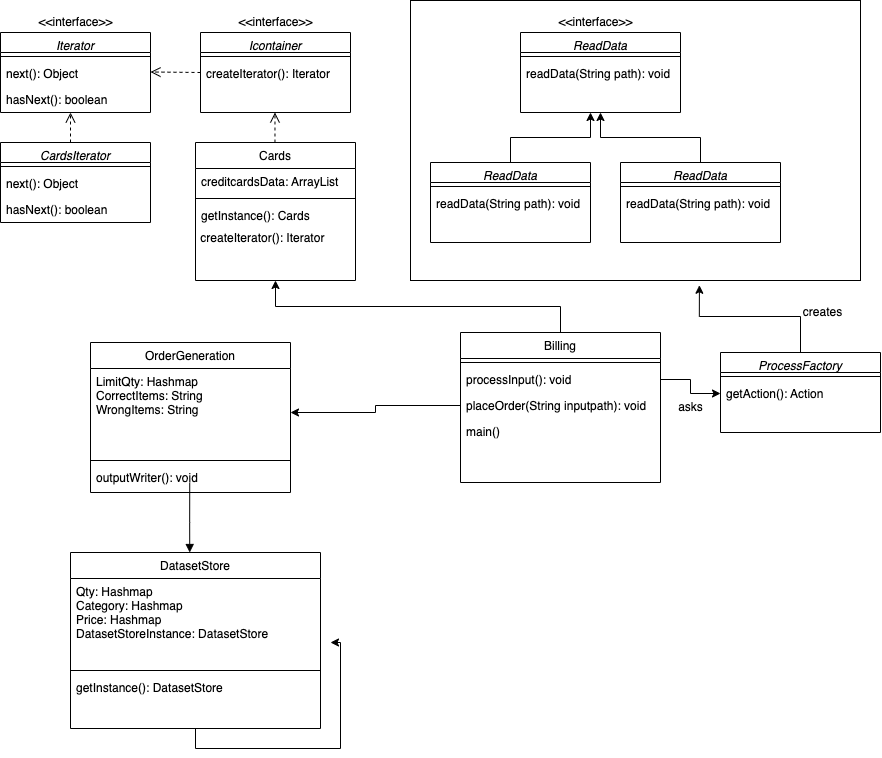

The diagram above was exported from draw.io. Its source (the exported page's mxGraphModel, read from the mxfile embedded in the PNG):
<mxGraphModel dx="1577" dy="1023" grid="1" gridSize="10" guides="1" tooltips="1" connect="1" arrows="1" fold="1" page="1" pageScale="1" pageWidth="827" pageHeight="1169" math="0" shadow="0">
  <root>
    <mxCell id="WIyWlLk6GJQsqaUBKTNV-0" />
    <mxCell id="WIyWlLk6GJQsqaUBKTNV-1" parent="WIyWlLk6GJQsqaUBKTNV-0" />
    <mxCell id="zkfFHV4jXpPFQw0GAbJ--0" value="Iterator&#10;" style="swimlane;fontStyle=2;align=center;verticalAlign=top;childLayout=stackLayout;horizontal=1;startSize=20;horizontalStack=0;resizeParent=1;resizeLast=0;collapsible=1;marginBottom=0;rounded=0;shadow=0;strokeWidth=1;" parent="WIyWlLk6GJQsqaUBKTNV-1" vertex="1">
      <mxGeometry x="30" y="40" width="150" height="80" as="geometry">
        <mxRectangle x="230" y="140" width="160" height="26" as="alternateBounds" />
      </mxGeometry>
    </mxCell>
    <mxCell id="zkfFHV4jXpPFQw0GAbJ--4" value="" style="line;html=1;strokeWidth=1;align=left;verticalAlign=middle;spacingTop=-1;spacingLeft=3;spacingRight=3;rotatable=0;labelPosition=right;points=[];portConstraint=eastwest;" parent="zkfFHV4jXpPFQw0GAbJ--0" vertex="1">
      <mxGeometry y="20" width="150" height="8" as="geometry" />
    </mxCell>
    <mxCell id="Nltdg78FSxamY5h0uQ-D-1" value="next(): Object" style="text;align=left;verticalAlign=top;spacingLeft=4;spacingRight=4;overflow=hidden;rotatable=0;points=[[0,0.5],[1,0.5]];portConstraint=eastwest;" vertex="1" parent="zkfFHV4jXpPFQw0GAbJ--0">
      <mxGeometry y="28" width="150" height="26" as="geometry" />
    </mxCell>
    <mxCell id="Nltdg78FSxamY5h0uQ-D-2" value="hasNext(): boolean" style="text;align=left;verticalAlign=top;spacingLeft=4;spacingRight=4;overflow=hidden;rotatable=0;points=[[0,0.5],[1,0.5]];portConstraint=eastwest;" vertex="1" parent="zkfFHV4jXpPFQw0GAbJ--0">
      <mxGeometry y="54" width="150" height="26" as="geometry" />
    </mxCell>
    <mxCell id="zkfFHV4jXpPFQw0GAbJ--6" value="Cards" style="swimlane;fontStyle=0;align=center;verticalAlign=top;childLayout=stackLayout;horizontal=1;startSize=26;horizontalStack=0;resizeParent=1;resizeLast=0;collapsible=1;marginBottom=0;rounded=0;shadow=0;strokeWidth=1;" parent="WIyWlLk6GJQsqaUBKTNV-1" vertex="1">
      <mxGeometry x="225" y="150" width="160" height="138" as="geometry">
        <mxRectangle x="130" y="380" width="160" height="26" as="alternateBounds" />
      </mxGeometry>
    </mxCell>
    <mxCell id="zkfFHV4jXpPFQw0GAbJ--7" value="creditcardsData: ArrayList " style="text;align=left;verticalAlign=top;spacingLeft=4;spacingRight=4;overflow=hidden;rotatable=0;points=[[0,0.5],[1,0.5]];portConstraint=eastwest;" parent="zkfFHV4jXpPFQw0GAbJ--6" vertex="1">
      <mxGeometry y="26" width="160" height="26" as="geometry" />
    </mxCell>
    <mxCell id="zkfFHV4jXpPFQw0GAbJ--9" value="" style="line;html=1;strokeWidth=1;align=left;verticalAlign=middle;spacingTop=-1;spacingLeft=3;spacingRight=3;rotatable=0;labelPosition=right;points=[];portConstraint=eastwest;" parent="zkfFHV4jXpPFQw0GAbJ--6" vertex="1">
      <mxGeometry y="52" width="160" height="8" as="geometry" />
    </mxCell>
    <mxCell id="zkfFHV4jXpPFQw0GAbJ--11" value="getInstance(): Cards" style="text;align=left;verticalAlign=top;spacingLeft=4;spacingRight=4;overflow=hidden;rotatable=0;points=[[0,0.5],[1,0.5]];portConstraint=eastwest;" parent="zkfFHV4jXpPFQw0GAbJ--6" vertex="1">
      <mxGeometry y="60" width="160" height="26" as="geometry" />
    </mxCell>
    <mxCell id="Nltdg78FSxamY5h0uQ-D-25" value="&amp;nbsp;createIterator(): Iterator" style="text;html=1;align=left;verticalAlign=middle;resizable=0;points=[];autosize=1;strokeColor=none;fillColor=none;" vertex="1" parent="zkfFHV4jXpPFQw0GAbJ--6">
      <mxGeometry y="86" width="160" height="20" as="geometry" />
    </mxCell>
    <mxCell id="Nltdg78FSxamY5h0uQ-D-3" value="Icontainer" style="swimlane;fontStyle=2;align=center;verticalAlign=top;childLayout=stackLayout;horizontal=1;startSize=20;horizontalStack=0;resizeParent=1;resizeLast=0;collapsible=1;marginBottom=0;rounded=0;shadow=0;strokeWidth=1;" vertex="1" parent="WIyWlLk6GJQsqaUBKTNV-1">
      <mxGeometry x="230" y="40" width="150" height="80" as="geometry">
        <mxRectangle x="230" y="140" width="160" height="26" as="alternateBounds" />
      </mxGeometry>
    </mxCell>
    <mxCell id="Nltdg78FSxamY5h0uQ-D-4" value="" style="line;html=1;strokeWidth=1;align=left;verticalAlign=middle;spacingTop=-1;spacingLeft=3;spacingRight=3;rotatable=0;labelPosition=right;points=[];portConstraint=eastwest;" vertex="1" parent="Nltdg78FSxamY5h0uQ-D-3">
      <mxGeometry y="20" width="150" height="8" as="geometry" />
    </mxCell>
    <mxCell id="Nltdg78FSxamY5h0uQ-D-5" value="createIterator(): Iterator" style="text;align=left;verticalAlign=top;spacingLeft=4;spacingRight=4;overflow=hidden;rotatable=0;points=[[0,0.5],[1,0.5]];portConstraint=eastwest;" vertex="1" parent="Nltdg78FSxamY5h0uQ-D-3">
      <mxGeometry y="28" width="150" height="26" as="geometry" />
    </mxCell>
    <mxCell id="Nltdg78FSxamY5h0uQ-D-12" value="" style="html=1;verticalAlign=bottom;endArrow=open;dashed=1;endSize=8;rounded=0;" edge="1" parent="WIyWlLk6GJQsqaUBKTNV-1">
      <mxGeometry relative="1" as="geometry">
        <mxPoint x="230" y="80" as="sourcePoint" />
        <mxPoint x="180" y="79.5" as="targetPoint" />
      </mxGeometry>
    </mxCell>
    <mxCell id="Nltdg78FSxamY5h0uQ-D-14" value="CardsIterator&#10;" style="swimlane;fontStyle=2;align=center;verticalAlign=top;childLayout=stackLayout;horizontal=1;startSize=20;horizontalStack=0;resizeParent=1;resizeLast=0;collapsible=1;marginBottom=0;rounded=0;shadow=0;strokeWidth=1;" vertex="1" parent="WIyWlLk6GJQsqaUBKTNV-1">
      <mxGeometry x="30" y="150" width="150" height="80" as="geometry">
        <mxRectangle x="230" y="140" width="160" height="26" as="alternateBounds" />
      </mxGeometry>
    </mxCell>
    <mxCell id="Nltdg78FSxamY5h0uQ-D-15" value="" style="line;html=1;strokeWidth=1;align=left;verticalAlign=middle;spacingTop=-1;spacingLeft=3;spacingRight=3;rotatable=0;labelPosition=right;points=[];portConstraint=eastwest;" vertex="1" parent="Nltdg78FSxamY5h0uQ-D-14">
      <mxGeometry y="20" width="150" height="8" as="geometry" />
    </mxCell>
    <mxCell id="Nltdg78FSxamY5h0uQ-D-16" value="next(): Object" style="text;align=left;verticalAlign=top;spacingLeft=4;spacingRight=4;overflow=hidden;rotatable=0;points=[[0,0.5],[1,0.5]];portConstraint=eastwest;" vertex="1" parent="Nltdg78FSxamY5h0uQ-D-14">
      <mxGeometry y="28" width="150" height="26" as="geometry" />
    </mxCell>
    <mxCell id="Nltdg78FSxamY5h0uQ-D-17" value="hasNext(): boolean" style="text;align=left;verticalAlign=top;spacingLeft=4;spacingRight=4;overflow=hidden;rotatable=0;points=[[0,0.5],[1,0.5]];portConstraint=eastwest;" vertex="1" parent="Nltdg78FSxamY5h0uQ-D-14">
      <mxGeometry y="54" width="150" height="26" as="geometry" />
    </mxCell>
    <mxCell id="Nltdg78FSxamY5h0uQ-D-18" value="" style="html=1;verticalAlign=bottom;endArrow=open;dashed=1;endSize=8;rounded=0;" edge="1" parent="WIyWlLk6GJQsqaUBKTNV-1">
      <mxGeometry relative="1" as="geometry">
        <mxPoint x="100" y="150" as="sourcePoint" />
        <mxPoint x="100" y="120" as="targetPoint" />
      </mxGeometry>
    </mxCell>
    <mxCell id="Nltdg78FSxamY5h0uQ-D-24" value="" style="html=1;verticalAlign=bottom;endArrow=open;dashed=1;endSize=8;rounded=0;" edge="1" parent="WIyWlLk6GJQsqaUBKTNV-1">
      <mxGeometry relative="1" as="geometry">
        <mxPoint x="304.47" y="150" as="sourcePoint" />
        <mxPoint x="304.47" y="120" as="targetPoint" />
      </mxGeometry>
    </mxCell>
    <mxCell id="Nltdg78FSxamY5h0uQ-D-72" style="edgeStyle=orthogonalEdgeStyle;rounded=0;orthogonalLoop=1;jettySize=auto;html=1;exitX=0.5;exitY=0;exitDx=0;exitDy=0;entryX=0.5;entryY=1;entryDx=0;entryDy=0;" edge="1" parent="WIyWlLk6GJQsqaUBKTNV-1" source="Nltdg78FSxamY5h0uQ-D-30" target="zkfFHV4jXpPFQw0GAbJ--6">
      <mxGeometry relative="1" as="geometry" />
    </mxCell>
    <mxCell id="Nltdg78FSxamY5h0uQ-D-30" value="Billing" style="swimlane;fontStyle=0;align=center;verticalAlign=top;childLayout=stackLayout;horizontal=1;startSize=26;horizontalStack=0;resizeParent=1;resizeLast=0;collapsible=1;marginBottom=0;rounded=0;shadow=0;strokeWidth=1;" vertex="1" parent="WIyWlLk6GJQsqaUBKTNV-1">
      <mxGeometry x="490" y="340" width="200" height="150" as="geometry">
        <mxRectangle x="550" y="140" width="160" height="26" as="alternateBounds" />
      </mxGeometry>
    </mxCell>
    <mxCell id="Nltdg78FSxamY5h0uQ-D-36" value="" style="line;html=1;strokeWidth=1;align=left;verticalAlign=middle;spacingTop=-1;spacingLeft=3;spacingRight=3;rotatable=0;labelPosition=right;points=[];portConstraint=eastwest;" vertex="1" parent="Nltdg78FSxamY5h0uQ-D-30">
      <mxGeometry y="26" width="200" height="8" as="geometry" />
    </mxCell>
    <mxCell id="Nltdg78FSxamY5h0uQ-D-37" value="processInput(): void" style="text;align=left;verticalAlign=top;spacingLeft=4;spacingRight=4;overflow=hidden;rotatable=0;points=[[0,0.5],[1,0.5]];portConstraint=eastwest;" vertex="1" parent="Nltdg78FSxamY5h0uQ-D-30">
      <mxGeometry y="34" width="200" height="26" as="geometry" />
    </mxCell>
    <mxCell id="Nltdg78FSxamY5h0uQ-D-38" value="placeOrder(String inputpath): void" style="text;align=left;verticalAlign=top;spacingLeft=4;spacingRight=4;overflow=hidden;rotatable=0;points=[[0,0.5],[1,0.5]];portConstraint=eastwest;" vertex="1" parent="Nltdg78FSxamY5h0uQ-D-30">
      <mxGeometry y="60" width="200" height="26" as="geometry" />
    </mxCell>
    <mxCell id="Nltdg78FSxamY5h0uQ-D-63" value="main()" style="text;align=left;verticalAlign=top;spacingLeft=4;spacingRight=4;overflow=hidden;rotatable=0;points=[[0,0.5],[1,0.5]];portConstraint=eastwest;" vertex="1" parent="Nltdg78FSxamY5h0uQ-D-30">
      <mxGeometry y="86" width="200" height="26" as="geometry" />
    </mxCell>
    <mxCell id="Nltdg78FSxamY5h0uQ-D-39" value="ReadData" style="swimlane;fontStyle=2;align=center;verticalAlign=top;childLayout=stackLayout;horizontal=1;startSize=20;horizontalStack=0;resizeParent=1;resizeLast=0;collapsible=1;marginBottom=0;rounded=0;shadow=0;strokeWidth=1;" vertex="1" parent="WIyWlLk6GJQsqaUBKTNV-1">
      <mxGeometry x="550" y="40" width="160" height="80" as="geometry">
        <mxRectangle x="230" y="140" width="160" height="26" as="alternateBounds" />
      </mxGeometry>
    </mxCell>
    <mxCell id="Nltdg78FSxamY5h0uQ-D-40" value="" style="line;html=1;strokeWidth=1;align=left;verticalAlign=middle;spacingTop=-1;spacingLeft=3;spacingRight=3;rotatable=0;labelPosition=right;points=[];portConstraint=eastwest;" vertex="1" parent="Nltdg78FSxamY5h0uQ-D-39">
      <mxGeometry y="20" width="160" height="8" as="geometry" />
    </mxCell>
    <mxCell id="Nltdg78FSxamY5h0uQ-D-42" value="readData(String path): void" style="text;align=left;verticalAlign=top;spacingLeft=4;spacingRight=4;overflow=hidden;rotatable=0;points=[[0,0.5],[1,0.5]];portConstraint=eastwest;" vertex="1" parent="Nltdg78FSxamY5h0uQ-D-39">
      <mxGeometry y="28" width="160" height="26" as="geometry" />
    </mxCell>
    <mxCell id="Nltdg78FSxamY5h0uQ-D-50" style="edgeStyle=orthogonalEdgeStyle;rounded=0;orthogonalLoop=1;jettySize=auto;html=1;exitX=0.5;exitY=0;exitDx=0;exitDy=0;" edge="1" parent="WIyWlLk6GJQsqaUBKTNV-1" source="Nltdg78FSxamY5h0uQ-D-44">
      <mxGeometry relative="1" as="geometry">
        <mxPoint x="620" y="120.00000000000011" as="targetPoint" />
      </mxGeometry>
    </mxCell>
    <mxCell id="Nltdg78FSxamY5h0uQ-D-44" value="ReadData" style="swimlane;fontStyle=2;align=center;verticalAlign=top;childLayout=stackLayout;horizontal=1;startSize=20;horizontalStack=0;resizeParent=1;resizeLast=0;collapsible=1;marginBottom=0;rounded=0;shadow=0;strokeWidth=1;" vertex="1" parent="WIyWlLk6GJQsqaUBKTNV-1">
      <mxGeometry x="460" y="170" width="160" height="80" as="geometry">
        <mxRectangle x="230" y="140" width="160" height="26" as="alternateBounds" />
      </mxGeometry>
    </mxCell>
    <mxCell id="Nltdg78FSxamY5h0uQ-D-45" value="" style="line;html=1;strokeWidth=1;align=left;verticalAlign=middle;spacingTop=-1;spacingLeft=3;spacingRight=3;rotatable=0;labelPosition=right;points=[];portConstraint=eastwest;" vertex="1" parent="Nltdg78FSxamY5h0uQ-D-44">
      <mxGeometry y="20" width="160" height="8" as="geometry" />
    </mxCell>
    <mxCell id="Nltdg78FSxamY5h0uQ-D-46" value="readData(String path): void" style="text;align=left;verticalAlign=top;spacingLeft=4;spacingRight=4;overflow=hidden;rotatable=0;points=[[0,0.5],[1,0.5]];portConstraint=eastwest;" vertex="1" parent="Nltdg78FSxamY5h0uQ-D-44">
      <mxGeometry y="28" width="160" height="26" as="geometry" />
    </mxCell>
    <mxCell id="Nltdg78FSxamY5h0uQ-D-51" style="edgeStyle=orthogonalEdgeStyle;rounded=0;orthogonalLoop=1;jettySize=auto;html=1;exitX=0.5;exitY=0;exitDx=0;exitDy=0;entryX=0.5;entryY=1;entryDx=0;entryDy=0;" edge="1" parent="WIyWlLk6GJQsqaUBKTNV-1" source="Nltdg78FSxamY5h0uQ-D-47" target="Nltdg78FSxamY5h0uQ-D-39">
      <mxGeometry relative="1" as="geometry" />
    </mxCell>
    <mxCell id="Nltdg78FSxamY5h0uQ-D-47" value="ReadData" style="swimlane;fontStyle=2;align=center;verticalAlign=top;childLayout=stackLayout;horizontal=1;startSize=20;horizontalStack=0;resizeParent=1;resizeLast=0;collapsible=1;marginBottom=0;rounded=0;shadow=0;strokeWidth=1;" vertex="1" parent="WIyWlLk6GJQsqaUBKTNV-1">
      <mxGeometry x="650" y="170" width="160" height="80" as="geometry">
        <mxRectangle x="230" y="140" width="160" height="26" as="alternateBounds" />
      </mxGeometry>
    </mxCell>
    <mxCell id="Nltdg78FSxamY5h0uQ-D-48" value="" style="line;html=1;strokeWidth=1;align=left;verticalAlign=middle;spacingTop=-1;spacingLeft=3;spacingRight=3;rotatable=0;labelPosition=right;points=[];portConstraint=eastwest;" vertex="1" parent="Nltdg78FSxamY5h0uQ-D-47">
      <mxGeometry y="20" width="160" height="8" as="geometry" />
    </mxCell>
    <mxCell id="Nltdg78FSxamY5h0uQ-D-49" value="readData(String path): void" style="text;align=left;verticalAlign=top;spacingLeft=4;spacingRight=4;overflow=hidden;rotatable=0;points=[[0,0.5],[1,0.5]];portConstraint=eastwest;" vertex="1" parent="Nltdg78FSxamY5h0uQ-D-47">
      <mxGeometry y="28" width="160" height="26" as="geometry" />
    </mxCell>
    <mxCell id="Nltdg78FSxamY5h0uQ-D-56" style="edgeStyle=orthogonalEdgeStyle;rounded=0;orthogonalLoop=1;jettySize=auto;html=1;exitX=0.5;exitY=0;exitDx=0;exitDy=0;entryX=0.642;entryY=1.017;entryDx=0;entryDy=0;entryPerimeter=0;" edge="1" parent="WIyWlLk6GJQsqaUBKTNV-1" source="Nltdg78FSxamY5h0uQ-D-52" target="Nltdg78FSxamY5h0uQ-D-55">
      <mxGeometry relative="1" as="geometry" />
    </mxCell>
    <mxCell id="Nltdg78FSxamY5h0uQ-D-52" value="ProcessFactory" style="swimlane;fontStyle=2;align=center;verticalAlign=top;childLayout=stackLayout;horizontal=1;startSize=20;horizontalStack=0;resizeParent=1;resizeLast=0;collapsible=1;marginBottom=0;rounded=0;shadow=0;strokeWidth=1;" vertex="1" parent="WIyWlLk6GJQsqaUBKTNV-1">
      <mxGeometry x="750" y="360" width="160" height="80" as="geometry">
        <mxRectangle x="230" y="140" width="160" height="26" as="alternateBounds" />
      </mxGeometry>
    </mxCell>
    <mxCell id="Nltdg78FSxamY5h0uQ-D-53" value="" style="line;html=1;strokeWidth=1;align=left;verticalAlign=middle;spacingTop=-1;spacingLeft=3;spacingRight=3;rotatable=0;labelPosition=right;points=[];portConstraint=eastwest;" vertex="1" parent="Nltdg78FSxamY5h0uQ-D-52">
      <mxGeometry y="20" width="160" height="8" as="geometry" />
    </mxCell>
    <mxCell id="Nltdg78FSxamY5h0uQ-D-54" value="getAction(): Action" style="text;align=left;verticalAlign=top;spacingLeft=4;spacingRight=4;overflow=hidden;rotatable=0;points=[[0,0.5],[1,0.5]];portConstraint=eastwest;" vertex="1" parent="Nltdg78FSxamY5h0uQ-D-52">
      <mxGeometry y="28" width="160" height="26" as="geometry" />
    </mxCell>
    <mxCell id="Nltdg78FSxamY5h0uQ-D-55" value="" style="rounded=0;whiteSpace=wrap;html=1;fillColor=none;" vertex="1" parent="WIyWlLk6GJQsqaUBKTNV-1">
      <mxGeometry x="440" y="8" width="450" height="280" as="geometry" />
    </mxCell>
    <mxCell id="Nltdg78FSxamY5h0uQ-D-64" style="edgeStyle=orthogonalEdgeStyle;rounded=0;orthogonalLoop=1;jettySize=auto;html=1;exitX=1;exitY=0.5;exitDx=0;exitDy=0;entryX=0;entryY=0.5;entryDx=0;entryDy=0;" edge="1" parent="WIyWlLk6GJQsqaUBKTNV-1" source="Nltdg78FSxamY5h0uQ-D-37" target="Nltdg78FSxamY5h0uQ-D-54">
      <mxGeometry relative="1" as="geometry" />
    </mxCell>
    <mxCell id="Nltdg78FSxamY5h0uQ-D-88" style="edgeStyle=orthogonalEdgeStyle;rounded=0;orthogonalLoop=1;jettySize=auto;html=1;exitX=0.5;exitY=1;exitDx=0;exitDy=0;" edge="1" parent="WIyWlLk6GJQsqaUBKTNV-1" source="Nltdg78FSxamY5h0uQ-D-65">
      <mxGeometry relative="1" as="geometry">
        <mxPoint x="360" y="650" as="targetPoint" />
      </mxGeometry>
    </mxCell>
    <mxCell id="Nltdg78FSxamY5h0uQ-D-65" value="DatasetStore" style="swimlane;fontStyle=0;align=center;verticalAlign=top;childLayout=stackLayout;horizontal=1;startSize=26;horizontalStack=0;resizeParent=1;resizeLast=0;collapsible=1;marginBottom=0;rounded=0;shadow=0;strokeWidth=1;" vertex="1" parent="WIyWlLk6GJQsqaUBKTNV-1">
      <mxGeometry x="100" y="560" width="250" height="176" as="geometry">
        <mxRectangle x="130" y="380" width="160" height="26" as="alternateBounds" />
      </mxGeometry>
    </mxCell>
    <mxCell id="Nltdg78FSxamY5h0uQ-D-67" value="Qty: Hashmap&#10;Category: Hashmap&#10;Price: Hashmap&#10;DatasetStoreInstance: DatasetStore" style="text;align=left;verticalAlign=top;spacingLeft=4;spacingRight=4;overflow=hidden;rotatable=0;points=[[0,0.5],[1,0.5]];portConstraint=eastwest;rounded=0;shadow=0;html=0;" vertex="1" parent="Nltdg78FSxamY5h0uQ-D-65">
      <mxGeometry y="26" width="250" height="88" as="geometry" />
    </mxCell>
    <mxCell id="Nltdg78FSxamY5h0uQ-D-68" value="" style="line;html=1;strokeWidth=1;align=left;verticalAlign=middle;spacingTop=-1;spacingLeft=3;spacingRight=3;rotatable=0;labelPosition=right;points=[];portConstraint=eastwest;" vertex="1" parent="Nltdg78FSxamY5h0uQ-D-65">
      <mxGeometry y="114" width="250" height="8" as="geometry" />
    </mxCell>
    <mxCell id="Nltdg78FSxamY5h0uQ-D-69" value="getInstance(): DatasetStore" style="text;align=left;verticalAlign=top;spacingLeft=4;spacingRight=4;overflow=hidden;rotatable=0;points=[[0,0.5],[1,0.5]];portConstraint=eastwest;" vertex="1" parent="Nltdg78FSxamY5h0uQ-D-65">
      <mxGeometry y="122" width="250" height="28" as="geometry" />
    </mxCell>
    <mxCell id="Nltdg78FSxamY5h0uQ-D-73" value="OrderGeneration" style="swimlane;fontStyle=0;align=center;verticalAlign=top;childLayout=stackLayout;horizontal=1;startSize=26;horizontalStack=0;resizeParent=1;resizeLast=0;collapsible=1;marginBottom=0;rounded=0;shadow=0;strokeWidth=1;" vertex="1" parent="WIyWlLk6GJQsqaUBKTNV-1">
      <mxGeometry x="120" y="350" width="200" height="150" as="geometry">
        <mxRectangle x="130" y="380" width="160" height="26" as="alternateBounds" />
      </mxGeometry>
    </mxCell>
    <mxCell id="Nltdg78FSxamY5h0uQ-D-74" value="LimitQty: Hashmap&#10;CorrectItems: String&#10;WrongItems: String&#10;" style="text;align=left;verticalAlign=top;spacingLeft=4;spacingRight=4;overflow=hidden;rotatable=0;points=[[0,0.5],[1,0.5]];portConstraint=eastwest;rounded=0;shadow=0;html=0;" vertex="1" parent="Nltdg78FSxamY5h0uQ-D-73">
      <mxGeometry y="26" width="200" height="88" as="geometry" />
    </mxCell>
    <mxCell id="Nltdg78FSxamY5h0uQ-D-75" value="" style="line;html=1;strokeWidth=1;align=left;verticalAlign=middle;spacingTop=-1;spacingLeft=3;spacingRight=3;rotatable=0;labelPosition=right;points=[];portConstraint=eastwest;" vertex="1" parent="Nltdg78FSxamY5h0uQ-D-73">
      <mxGeometry y="114" width="200" height="8" as="geometry" />
    </mxCell>
    <mxCell id="Nltdg78FSxamY5h0uQ-D-76" value="outputWriter(): void" style="text;align=left;verticalAlign=top;spacingLeft=4;spacingRight=4;overflow=hidden;rotatable=0;points=[[0,0.5],[1,0.5]];portConstraint=eastwest;" vertex="1" parent="Nltdg78FSxamY5h0uQ-D-73">
      <mxGeometry y="122" width="200" height="28" as="geometry" />
    </mxCell>
    <mxCell id="Nltdg78FSxamY5h0uQ-D-81" style="edgeStyle=orthogonalEdgeStyle;rounded=0;orthogonalLoop=1;jettySize=auto;html=1;exitX=0;exitY=0.5;exitDx=0;exitDy=0;entryX=1;entryY=0.5;entryDx=0;entryDy=0;" edge="1" parent="WIyWlLk6GJQsqaUBKTNV-1" source="Nltdg78FSxamY5h0uQ-D-38" target="Nltdg78FSxamY5h0uQ-D-74">
      <mxGeometry relative="1" as="geometry" />
    </mxCell>
    <mxCell id="Nltdg78FSxamY5h0uQ-D-86" value="" style="endArrow=block;endFill=1;html=1;edgeStyle=orthogonalEdgeStyle;align=left;verticalAlign=top;rounded=0;" edge="1" parent="WIyWlLk6GJQsqaUBKTNV-1">
      <mxGeometry x="-1" relative="1" as="geometry">
        <mxPoint x="219.23" y="490" as="sourcePoint" />
        <mxPoint x="219.23" y="560" as="targetPoint" />
        <Array as="points">
          <mxPoint x="219.23" y="530" />
          <mxPoint x="219.23" y="530" />
        </Array>
      </mxGeometry>
    </mxCell>
    <mxCell id="Nltdg78FSxamY5h0uQ-D-90" value="&amp;lt;&amp;lt;interface&amp;gt;&amp;gt;" style="text;html=1;align=center;verticalAlign=middle;resizable=0;points=[];autosize=1;strokeColor=none;fillColor=none;" vertex="1" parent="WIyWlLk6GJQsqaUBKTNV-1">
      <mxGeometry x="260" y="20" width="90" height="20" as="geometry" />
    </mxCell>
    <mxCell id="Nltdg78FSxamY5h0uQ-D-91" value="&amp;lt;&amp;lt;interface&amp;gt;&amp;gt;" style="text;html=1;align=center;verticalAlign=middle;resizable=0;points=[];autosize=1;strokeColor=none;fillColor=none;" vertex="1" parent="WIyWlLk6GJQsqaUBKTNV-1">
      <mxGeometry x="60" y="20" width="90" height="20" as="geometry" />
    </mxCell>
    <mxCell id="Nltdg78FSxamY5h0uQ-D-92" value="&amp;lt;&amp;lt;interface&amp;gt;&amp;gt;" style="text;html=1;align=center;verticalAlign=middle;resizable=0;points=[];autosize=1;strokeColor=none;fillColor=none;" vertex="1" parent="WIyWlLk6GJQsqaUBKTNV-1">
      <mxGeometry x="580" y="20" width="90" height="20" as="geometry" />
    </mxCell>
    <mxCell id="Nltdg78FSxamY5h0uQ-D-93" value="creates&lt;br&gt;" style="text;html=1;align=center;verticalAlign=middle;resizable=0;points=[];autosize=1;strokeColor=none;fillColor=none;" vertex="1" parent="WIyWlLk6GJQsqaUBKTNV-1">
      <mxGeometry x="827" y="310" width="50" height="20" as="geometry" />
    </mxCell>
    <mxCell id="Nltdg78FSxamY5h0uQ-D-94" value="asks" style="text;html=1;align=center;verticalAlign=middle;resizable=0;points=[];autosize=1;strokeColor=none;fillColor=none;" vertex="1" parent="WIyWlLk6GJQsqaUBKTNV-1">
      <mxGeometry x="700" y="405" width="40" height="20" as="geometry" />
    </mxCell>
  </root>
</mxGraphModel>